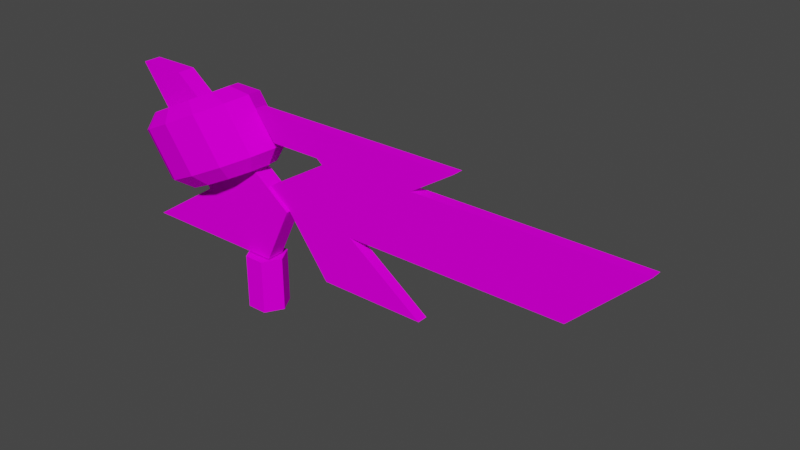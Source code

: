 # Source: rot_xline.blend  (saved by Blender 3.3.6; exported with 4.5.12 LTS)
import bpy
from mathutils import Matrix  # noqa: F401  (used for matrix-valued properties, if any)

bpy.ops.wm.read_factory_settings(use_empty=True)
scene = bpy.context.scene
scene.name = 'Scene'

# ---- collections
col_collection = bpy.data.collections.new('Collection'); scene.collection.children.link(col_collection)

# ---- images (referenced by path relative to the original .blend; pixels are not part of the script)
import os
ASSET_DIR = os.environ.get("B2B_ASSET_DIR", "")  # directory of the original .blend (textures are referenced by path, not embedded)
HERE = os.path.dirname(os.path.abspath(__file__))  # packed textures are extracted next to this script under _unpacked/

def load_image(name, relpath, width, height, colorspace="sRGB"):
    """Load a texture the original file referenced (path relative to the .blend, or extracted next to this script)."""
    p = next((c for c in (os.path.join(HERE, relpath), os.path.join(ASSET_DIR, relpath)) if relpath and os.path.exists(c)), "")
    if p:
        img = bpy.data.images.load(p, check_existing=True)
        img.name = name
    else:  # same state as the original file: an image datablock whose file is absent (Cycles renders it pink)
        img = bpy.data.images.new(name, width, height)
        img.source = "FILE"
        img.filepath = "//" + (relpath or name)
    img.colorspace_settings.name = colorspace
    return img
img_level1_sponser1_png = load_image('level1_sponser1.png', 'level1_sponser1.png', 1024, 1024, 'sRGB')

# ---- materials (node trees are filled in below, after node groups)
mat_level1_sponser1 = bpy.data.materials.new('level1_sponser1')
mat_level1_sponser1.alpha_threshold = 0.0
mat_level1_sponser1.use_transparent_shadow = False
mat_level1_sponser1.diffuse_color = (1.0, 1.0, 1.0, 1.0)
mat_level1_sponser1.roughness = 0.5

# ---- material node trees
mat_level1_sponser1.use_nodes = True; mat_level1_sponser1.node_tree.nodes.clear()
_N = mat_level1_sponser1.node_tree.nodes; _L = mat_level1_sponser1.node_tree.links
n0 = _N.new('ShaderNodeBsdfDiffuse'); n0.name = 'Diffuse BSDF'; n0.location = (0, 0)
n1 = _N.new('ShaderNodeTexImage'); n1.name = 'Image Texture'; n1.location = (0, 0)
n1.image = img_level1_sponser1_png
n2 = _N.new('ShaderNodeOutputMaterial'); n2.name = 'Material Output'; n2.location = (0, 0)
_L.new(n0.outputs[0], n2.inputs[0])
_L.new(n1.outputs[0], n0.inputs[0])
n2.is_active_output = True

# ---- world
world_world = bpy.data.worlds.new('World'); scene.world = world_world
world_world.use_nodes = True; world_world.node_tree.nodes.clear()
_N = world_world.node_tree.nodes; _L = world_world.node_tree.links
n0 = _N.new('ShaderNodeOutputWorld'); n0.name = 'World Output'; n0.location = (300, 300)
n1 = _N.new('ShaderNodeBackground'); n1.name = 'Background'; n1.location = (10, 300)
n1.inputs[0].default_value = (0.05088, 0.05088, 0.05088, 1.0)
_L.new(n1.outputs[0], n0.inputs[0])
n0.is_active_output = True
world_world.color = (0.05088, 0.05088, 0.05088)
world_world.use_sun_shadow = False
world_world.sun_shadow_jitter_overblur = 0.0

# ---- meshes
me_track1_pmd0_mesh_007 = bpy.data.meshes.new('track1.PMD0.mesh.007')
me_track1_pmd0_mesh_007.from_pydata([(13.17, 25.18, 0.0), (1.877, 3.252, 0.0), (3.755, 1.526e-05, 0.0), (3.755, 1.526e-05, 10.16), (1.877, 3.252, 10.16), (1.877, -3.252, 10.16), (-1.877, -3.252, 10.16), (-3.755, 1.526e-05, 10.16), (-1.877, 3.252, 10.16), (-1.877, -3.252, 0.0), (-3.755, 1.526e-05, 0.0), (1.877, -3.252, 0.0), (-1.877, 3.252, 0.0)], [], [(1, 4, 3, 2), (5, 3, 4, 8, 7, 6), (9, 6, 7, 10), (2, 3, 5, 11), (10, 7, 8, 12), (11, 5, 6, 9), (12, 8, 4, 1), (10, 12, 1, 2, 11, 9)])
_uv = me_track1_pmd0_mesh_007.uv_layers.new(name='UVMap')
_uv.uv.foreach_set('vector', [0.3706, 0.7036, 0.3706, 0.746, 0.3774, 0.746, 0.3774, 0.7036, 0.3706, 0.746, 0.3774, 0.746, 0.3706, 0.746, 0.357, 0.746, 0.3501, 0.746, 0.357, 0.746, 0.357, 0.7036, 0.357, 0.746, 0.3501, 0.746, 0.3501, 0.7036, 0.3774, 0.7036, 0.3774, 0.746, 0.3706, 0.746, 0.3706, 0.7036, 0.3501, 0.7036, 0.3501, 0.746, 0.357, 0.746, 0.357, 0.7036, 0.3706, 0.7036, 0.3706, 0.746, 0.357, 0.746, 0.357, 0.7036, 0.357, 0.7036, 0.357, 0.746, 0.3706, 0.746, 0.3706, 0.7036, 0.3501, 0.7036, 0.357, 0.7036, 0.3706, 0.7036, 0.3774, 0.7036, 0.3706, 0.7036, 0.357, 0.7036])
me_track1_pmd0_mesh_007.materials.append(mat_level1_sponser1)
me_track1_pmd0_mesh_007.use_remesh_preserve_volume = False
me_track1_pmd0_mesh_007.use_remesh_preserve_attributes = False
me_track1_pmd0_mesh_007.use_mirror_vertex_groups = False
me_track1_pmd0_mesh_007.update()
me_track1_pmd6_mesh = bpy.data.meshes.new('track1.PMD6.mesh')
me_track1_pmd6_mesh.from_pydata([(-12.05, 1.624, -8.028), (-26.88, 1.624, 12.46), (-17.75, 1.624, 12.46), (7.341, 1.624, -6.632), (-26.31, -1.669, -17.34), (-12.05, -1.669, -8.028), (-26.31, 1.624, -17.34), (-26.88, -1.669, 12.46), (-17.75, -1.669, 12.46), (7.341, -1.669, -6.632), (2.209, -1.669, -17.34), (2.209, 1.624, -17.34), (19.53, 0.9653, -7.046), (21.03, 0.9653, -7.097), (35.29, 0.9653, -17.34), (15.33, 0.9653, -17.34), (7.341, 0.9653, -6.632), (0.498, -1.01, 10.13), (41.56, -1.01, 10.13), (41.56, 0.9653, 10.13), (0.498, 0.9653, 10.13), (33.57, -1.01, 5.009), (33.57, 0.9653, 5.009), (74.06, -1.01, 5.009), (74.06, 0.9653, 5.009), (61.52, -1.01, -7.097), (61.52, 0.9653, -7.097), (21.03, -1.01, -7.097), (35.29, -1.01, -17.34), (24.32, 0.9653, 0.9043), (2.779, 0.9653, -3.372), (15.33, 0.9653, 4.078), (15.33, -1.01, -17.34), (7.341, -1.01, -6.632), (2.779, -1.01, -3.372), (15.33, -1.01, 4.078), (14.18, -1.01, 5.009), (14.18, 0.9653, 5.009), (4.49, -1.01, 5.009), (4.49, 0.9653, 5.009), (0.6996, -3.056, -0.5145), (1.914, -0.02245, 0.06712), (3.705, -0.02245, 3.624), (2.057, -4.138, 2.835), (-2.618, -5.276, -2.104), (-2.444, -7.151, 0.679), (-2.067, -0.02245, 11.66), (-3.714, -4.138, 10.87), (-8.215, -7.151, 8.711), (-14.36, -8.254, 5.766), (-8.592, -8.254, -2.266), (-20.51, -7.151, 2.821), (-14.74, -7.151, -5.212), (-25.01, -4.138, 0.6646), (-19.24, -4.138, -7.368), (-26.66, -0.02245, -0.1246), (-20.89, -0.02245, -8.157), (-25.01, 4.093, 0.6646), (-19.24, 4.093, -7.368), (-20.51, 7.106, 2.821), (-14.74, 7.106, -5.212), (-14.36, 8.209, 5.766), (-8.592, 8.209, -2.266), (-8.215, 7.106, 8.711), (-2.444, 7.106, 0.679), (-3.714, 4.093, 10.87), (2.057, 4.093, 2.835), (-7.958, -3.056, 11.53), (-11.28, -5.276, 9.945), (-15.81, -6.089, 7.774), (-20.34, -5.276, 5.603), (-23.66, -3.056, 4.014), (-24.87, -0.02245, 3.433), (-23.66, 3.011, 4.014), (-20.34, 5.231, 5.603), (-15.81, 6.044, 7.774), (-11.28, 5.231, 9.945), (-7.958, 3.011, 11.53), (-6.744, -0.02245, 12.12), (0.6996, 3.011, -0.5145), (-2.618, 5.231, -2.104), (-7.149, 6.044, -4.274), (-11.68, 5.231, -6.445), (-15.0, 3.011, -8.034), (-16.21, -0.02245, -8.616), (-15.0, -3.056, -8.034), (-11.68, -5.276, -6.445), (-7.149, -6.089, -4.274)], [], [(3, 0, 1, 2), (6, 4, 5, 0), (0, 5, 7, 1), (1, 7, 8, 2), (2, 8, 9, 3), (3, 9, 10, 11), (11, 6, 0, 3), (5, 9, 8, 7), (4, 10, 9, 5), (16, 12, 13, 14, 15), (20, 17, 18, 19), (19, 18, 21, 22), (22, 21, 23, 24), (24, 23, 25, 26), (26, 25, 27, 13), (13, 27, 28, 14), (31, 29, 16, 30), (15, 32, 33, 16), (16, 33, 34, 30), (30, 34, 35, 31), (31, 35, 36, 37), (37, 36, 38, 39), (39, 38, 17, 20), (36, 18, 17, 38), (35, 21, 18, 36), (33, 21, 35, 34), (37, 19, 22, 31), (39, 20, 19, 37), (33, 27, 25, 23, 21), (32, 28, 27, 33), (13, 22, 24, 26), (43, 40, 41, 42), (45, 44, 40, 43), (42, 46, 47, 43), (43, 47, 48, 45), (45, 48, 49, 50), (50, 49, 51, 52), (52, 51, 53, 54), (54, 53, 55, 56), (56, 55, 57, 58), (58, 57, 59, 60), (60, 59, 61, 62), (62, 61, 63, 64), (64, 63, 65, 66), (66, 65, 46, 42), (47, 67, 68, 48), (48, 68, 69, 49), (49, 69, 70, 51), (51, 70, 71, 53), (53, 71, 72, 55), (55, 72, 73, 57), (57, 73, 74, 59), (59, 74, 75, 61), (61, 75, 76, 63), (63, 76, 77, 65), (65, 77, 78, 46), (46, 78, 67, 47), (42, 41, 79, 66), (66, 79, 80, 64), (64, 80, 81, 62), (62, 81, 82, 60), (60, 82, 83, 58), (58, 83, 84, 56), (56, 84, 85, 54), (54, 85, 86, 52), (52, 86, 87, 50), (50, 87, 44, 45), (80, 79, 77, 76), (79, 41, 78, 77), (41, 40, 67, 78), (40, 44, 68, 67), (44, 87, 69, 68), (87, 86, 70, 69), (86, 85, 71, 70), (85, 84, 72, 71), (84, 83, 73, 72), (83, 82, 74, 73), (82, 81, 75, 74), (81, 80, 76, 75), (12, 29, 22, 13), (16, 29, 12), (31, 22, 29)])
_uv = me_track1_pmd6_mesh.uv_layers.new(name='UVMap')
_uv.uv.foreach_set('vector', [0.495, 0.6802, 0.2145, 0.6569, -7.6e-05, 0.9977, 0.1319, 0.9977, 0.008176, 0.504, 0.008176, 0.504, 0.2145, 0.6569, 0.2145, 0.6569, 0.2145, 0.6569, 0.2145, 0.6569, -7.6e-05, 0.9977, -7.6e-05, 0.9977, -7.6e-05, 0.9977, -7.6e-05, 0.9977, 0.1319, 0.9977, 0.1319, 0.9977, 0.1319, 0.9977, 0.1319, 0.9977, 0.4913, 0.6802, 0.4913, 0.6802, 0.495, 0.6802, 0.495, 0.6802, 0.4207, 0.504, 0.4207, 0.504, 0.4207, 0.504, 0.008176, 0.504, 0.2145, 0.6569, 0.495, 0.6802, 0.2145, 0.6569, 0.495, 0.6802, 0.1319, 0.9977, -7.6e-05, 0.9977, 0.008176, 0.504, 0.4207, 0.504, 0.495, 0.6802, 0.2145, 0.6569, 0.04782, 0.1346, 0.171, 0.1295, 0.1862, 0.1288, 0.3303, 0.001048, 0.1285, 0.001048, 0.3029, 0.1127, 0.3029, 0.1127, 0.718, 0.1127, 0.718, 0.1127, 0.718, 0.1127, 0.718, 0.1127, 0.6373, 0.04877, 0.6373, 0.04877, 0.313, 0.2798, 0.313, 0.2798, 0.7223, 0.2798, 0.7223, 0.2798, 0.7223, 0.2798, 0.7223, 0.2798, 0.5955, 0.1288, 0.5955, 0.1288, 0.6175, 0.1288, 0.6175, 0.1288, 0.2082, 0.1288, 0.2082, 0.1288, 0.2082, 0.1288, 0.2082, 0.1288, 0.3524, 0.001048, 0.3524, 0.001048, 0.1285, 0.2682, 0.2195, 0.2286, 0.04782, 0.1346, 0.001699, 0.1753, 0.1285, 0.001048, 0.1285, 0.001048, 0.04782, 0.1346, 0.04782, 0.1346, 0.06988, 0.1346, 0.06988, 0.1346, 0.02376, 0.1753, 0.02376, 0.1753, 0.001699, 0.1753, 0.001699, 0.1753, 0.1285, 0.2682, 0.1285, 0.2682, 0.4528, 0.03715, 0.4528, 0.03715, 0.4413, 0.05584, 0.4413, 0.05584, 0.4413, 0.05584, 0.4413, 0.05584, 0.3386, 0.05584, 0.3386, 0.05584, 0.3386, 0.05584, 0.3386, 0.05584, 0.3029, 0.1127, 0.3029, 0.1127, 0.4413, 0.05584, 0.718, 0.1127, 0.3029, 0.1127, 0.3386, 0.05584, 0.4528, 0.03715, 0.6373, 0.04877, 0.718, 0.1127, 0.4413, 0.05584, 0.04782, 0.1346, 0.313, 0.2798, 0.1285, 0.2682, 0.001699, 0.1753, 0.4413, 0.05584, 0.718, 0.1127, 0.6373, 0.04877, 0.4528, 0.03715, 0.3386, 0.05584, 0.3029, 0.1127, 0.718, 0.1127, 0.4413, 0.05584, 0.04782, 0.1346, 0.1862, 0.1288, 0.5955, 0.1288, 0.7223, 0.2798, 0.313, 0.2798, 0.1285, 0.001048, 0.3303, 0.001048, 0.1862, 0.1288, 0.04782, 0.1346, 0.5867, 0.1288, 0.7135, 0.2798, 0.7223, 0.2798, 0.5955, 0.1288, 0.9574, 0.2798, 0.9942, 0.2798, 0.9942, 0.03374, 0.9574, 0.03374, 0.9574, 0.2798, 0.9942, 0.2798, 0.9942, 0.03374, 0.9574, 0.03374, 0.9573, 0.03362, 0.7783, 0.03362, 0.7783, 0.2798, 0.9575, 0.2798, 0.9573, 0.03362, 0.7783, 0.03362, 0.7783, 0.2798, 0.9575, 0.2798, 0.9573, 0.03362, 0.7783, 0.03362, 0.7783, 0.2798, 0.9575, 0.2798, 0.9573, 0.03362, 0.7783, 0.03362, 0.7783, 0.2798, 0.9575, 0.2798, 0.9573, 0.03362, 0.7783, 0.03362, 0.7783, 0.2798, 0.9575, 0.2798, 0.9573, 0.03362, 0.7783, 0.03362, 0.7783, 0.2798, 0.9575, 0.2798, 0.9573, 0.03362, 0.7783, 0.03362, 0.7783, 0.2798, 0.9575, 0.2798, 0.9573, 0.03362, 0.7783, 0.03362, 0.7783, 0.2798, 0.9575, 0.2798, 0.9573, 0.03362, 0.7783, 0.03362, 0.7783, 0.2798, 0.9575, 0.2798, 0.9573, 0.03362, 0.7783, 0.03362, 0.7783, 0.2798, 0.9575, 0.2798, 0.9573, 0.03362, 0.7783, 0.03362, 0.7783, 0.2798, 0.9575, 0.2798, 0.9573, 0.03362, 0.7783, 0.03362, 0.7783, 0.2798, 0.9575, 0.2798, 0.7781, 0.03368, 0.7453, 0.03368, 0.7453, 0.2798, 0.7781, 0.2798, 0.7781, 0.03368, 0.7453, 0.03368, 0.7453, 0.2798, 0.7781, 0.2798, 0.7781, 0.03368, 0.7453, 0.03368, 0.7453, 0.2798, 0.7781, 0.2798, 0.7781, 0.03368, 0.7453, 0.03368, 0.7453, 0.2798, 0.7781, 0.2798, 0.7781, 0.03368, 0.7453, 0.03368, 0.7453, 0.2798, 0.7781, 0.2798, 0.7781, 0.03368, 0.7453, 0.03368, 0.7453, 0.2798, 0.7781, 0.2798, 0.7781, 0.03368, 0.7453, 0.03368, 0.7453, 0.2798, 0.7781, 0.2798, 0.7781, 0.03368, 0.7453, 0.03368, 0.7453, 0.2798, 0.7781, 0.2798, 0.7781, 0.03368, 0.7453, 0.03368, 0.7453, 0.2798, 0.7781, 0.2798, 0.7781, 0.03368, 0.7453, 0.03368, 0.7453, 0.2798, 0.7781, 0.2798, 0.7781, 0.03368, 0.7453, 0.03368, 0.7453, 0.2798, 0.7781, 0.2798, 0.7781, 0.03368, 0.7453, 0.03368, 0.7453, 0.2798, 0.7781, 0.2798, 0.9574, 0.2798, 0.9942, 0.2798, 0.9942, 0.03374, 0.9574, 0.03374, 0.9574, 0.2798, 0.9942, 0.2798, 0.9942, 0.03374, 0.9574, 0.03374, 0.9574, 0.2798, 0.9942, 0.2798, 0.9942, 0.03374, 0.9574, 0.03374, 0.9574, 0.2798, 0.9942, 0.2798, 0.9942, 0.03374, 0.9574, 0.03374, 0.9574, 0.2798, 0.9942, 0.2798, 0.9942, 0.03374, 0.9574, 0.03374, 0.9574, 0.2798, 0.9942, 0.2798, 0.9942, 0.03374, 0.9574, 0.03374, 0.9574, 0.2798, 0.9942, 0.2798, 0.9942, 0.03374, 0.9574, 0.03374, 0.9574, 0.2798, 0.9942, 0.2798, 0.9942, 0.03374, 0.9574, 0.03374, 0.9574, 0.2798, 0.9942, 0.2798, 0.9942, 0.03374, 0.9574, 0.03374, 0.9574, 0.2798, 0.9942, 0.2798, 0.9942, 0.03374, 0.9574, 0.03374, 0.7445, 0.01927, 0.7445, 0.000804, 0.9941, 0.000804, 0.9941, 0.01927, 0.7445, 0.01927, 0.7445, 0.000804, 0.9941, 0.000804, 0.9941, 0.01927, 0.7445, 0.01927, 0.7445, 0.000804, 0.9941, 0.000804, 0.9941, 0.01927, 0.7445, 0.01927, 0.7445, 0.000804, 0.9941, 0.000804, 0.9941, 0.01927, 0.7445, 0.01927, 0.7445, 0.000804, 0.9941, 0.000804, 0.9941, 0.01927, 0.7445, 0.01927, 0.7445, 0.000804, 0.9941, 0.000804, 0.9941, 0.01927, 0.7445, 0.01927, 0.7445, 0.000804, 0.9941, 0.000804, 0.9941, 0.01927, 0.7445, 0.01927, 0.7445, 0.000804, 0.9941, 0.000804, 0.9941, 0.01927, 0.7445, 0.01927, 0.7445, 0.000804, 0.9941, 0.000804, 0.9941, 0.01927, 0.7445, 0.01927, 0.7445, 0.000804, 0.9941, 0.000804, 0.9941, 0.01927, 0.7445, 0.01927, 0.7445, 0.000804, 0.9941, 0.000804, 0.9941, 0.01927, 0.7445, 0.01927, 0.7445, 0.000804, 0.9941, 0.000804, 0.9941, 0.01927, 0.5867, 0.1295, 0.67, 0.2286, 0.7287, 0.2798, 0.6019, 0.1288, 0.04782, 0.1346, 0.2195, 0.2286, 0.171, 0.1295, 0.1285, 0.2682, 0.313, 0.2798, 0.2195, 0.2286])
me_track1_pmd6_mesh.materials.append(mat_level1_sponser1)
me_track1_pmd6_mesh.use_remesh_preserve_volume = False
me_track1_pmd6_mesh.use_remesh_preserve_attributes = False
me_track1_pmd6_mesh.use_mirror_vertex_groups = False
me_track1_pmd6_mesh.update()

# ---- objects
ob_main = bpy.data.objects.new('main', me_track1_pmd0_mesh_007)
ob_obrot = bpy.data.objects.new('obrot', me_track1_pmd6_mesh)

# ---- transforms, parenting, visibility, modifiers, constraints
ob_main.location = (0.0, 0.0, 0.0)
ob_main.lineart.crease_threshold = 0.0
ob_obrot.parent = ob_main
ob_obrot.location = (0.0, 0.0, 27.68)
ob_obrot.lineart.crease_threshold = 0.0

# ---- collection membership
col_collection.objects.link(ob_main)
col_collection.objects.link(ob_obrot)

# ---- scene / render settings (as saved in the file)
scene.frame_start = 1; scene.frame_end = 250; scene.frame_set(1)
scene.render.engine = 'BLENDER_EEVEE_NEXT'
scene.cycles.sampling_pattern = 'TABULATED_SOBOL'
scene.cycles.use_light_tree = False
scene.view_settings.view_transform = 'Filmic'
bpy.context.view_layer.update()

# ---- added for rendering (the .blend has no active camera and no usable light): camera, sun
cam_auto = bpy.data.cameras.new('AutoCamera')
cam_auto.lens = 50.0
cam_auto.sensor_width = 36.0
cam_auto.clip_end = 1845.51
ob_auto_camera = bpy.data.objects.new('AutoCamera', cam_auto)
scene.collection.objects.link(ob_auto_camera)
ob_auto_camera.location = (128.752, -117.724, 104.194)
ob_auto_camera.rotation_euler = (1.09748, -7.21219e-08, 0.694738)
scene.camera = ob_auto_camera
light_auto_sun = bpy.data.lights.new('AutoSun', 'SUN')
light_auto_sun.energy = 3.0
light_auto_sun.angle = 0.0523599
ob_auto_sun = bpy.data.objects.new('AutoSun', light_auto_sun)
scene.collection.objects.link(ob_auto_sun)
ob_auto_sun.rotation_euler = (0.872665, 0.174533, 0.523599)
bpy.context.view_layer.update()
